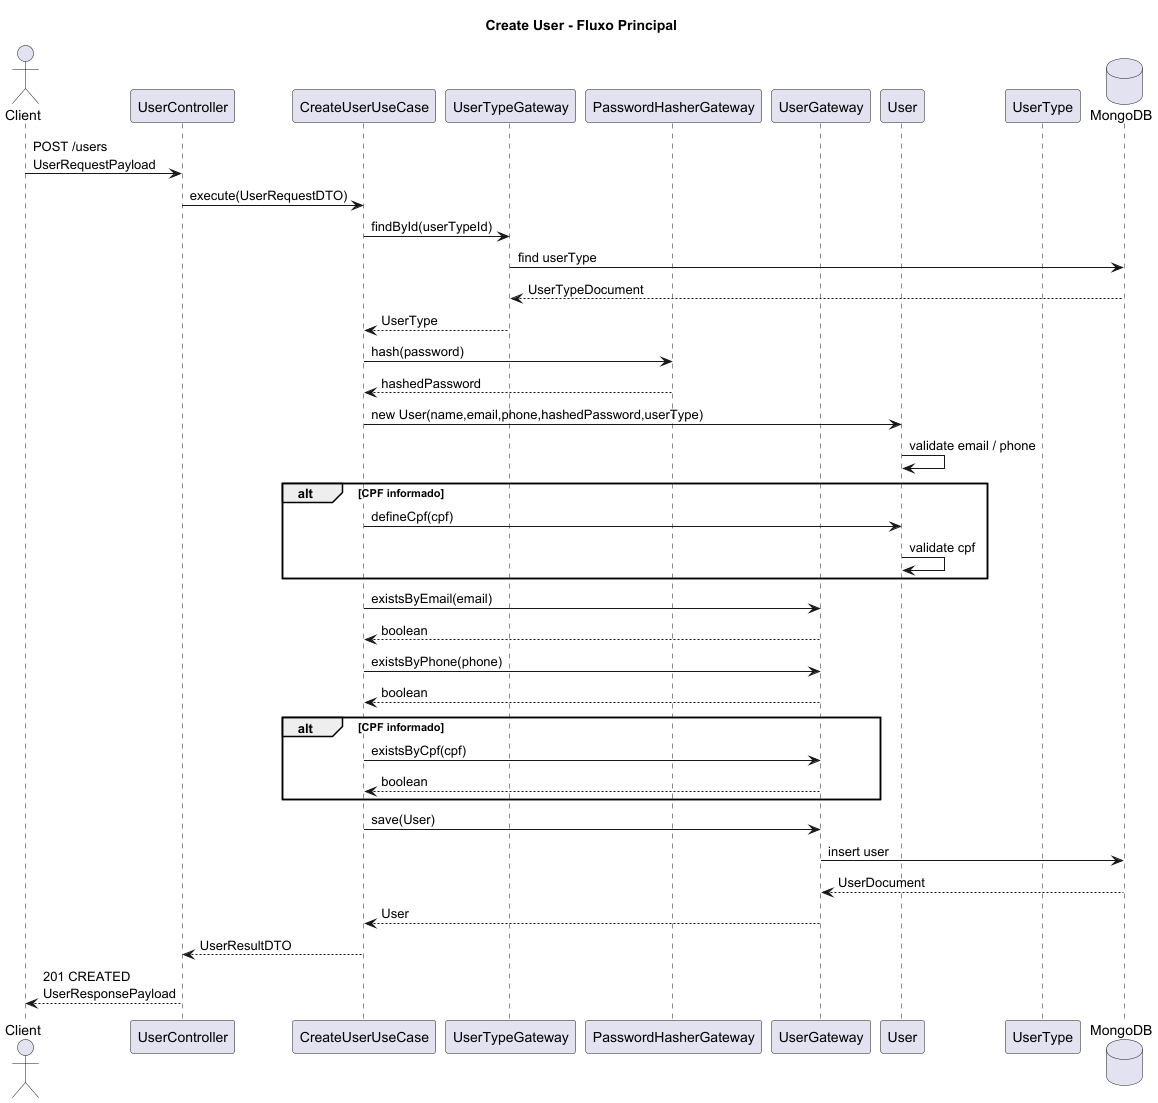

The diagram above was rendered by PlantUML. Its source (embedded in the PNG):
@startuml
title Create User - Fluxo Principal

actor Client

participant UserController
participant CreateUserUseCase
participant UserTypeGateway
participant PasswordHasherGateway
participant UserGateway
participant User
participant UserType
database MongoDB

Client -> UserController : POST /users\nUserRequestPayload
UserController -> CreateUserUseCase : execute(UserRequestDTO)

CreateUserUseCase -> UserTypeGateway : findById(userTypeId)
UserTypeGateway -> MongoDB : find userType
MongoDB --> UserTypeGateway : UserTypeDocument
UserTypeGateway --> CreateUserUseCase : UserType

CreateUserUseCase -> PasswordHasherGateway : hash(password)
PasswordHasherGateway --> CreateUserUseCase : hashedPassword

CreateUserUseCase -> User : new User(name,email,phone,hashedPassword,userType)
User -> User : validate email / phone

alt CPF informado
    CreateUserUseCase -> User : defineCpf(cpf)
    User -> User : validate cpf
end

CreateUserUseCase -> UserGateway : existsByEmail(email)
UserGateway --> CreateUserUseCase : boolean

CreateUserUseCase -> UserGateway : existsByPhone(phone)
UserGateway --> CreateUserUseCase : boolean

alt CPF informado
    CreateUserUseCase -> UserGateway : existsByCpf(cpf)
    UserGateway --> CreateUserUseCase : boolean
end

CreateUserUseCase -> UserGateway : save(User)
UserGateway -> MongoDB : insert user
MongoDB --> UserGateway : UserDocument
UserGateway --> CreateUserUseCase : User

CreateUserUseCase --> UserController : UserResultDTO
UserController --> Client : 201 CREATED\nUserResponsePayload

@enduml